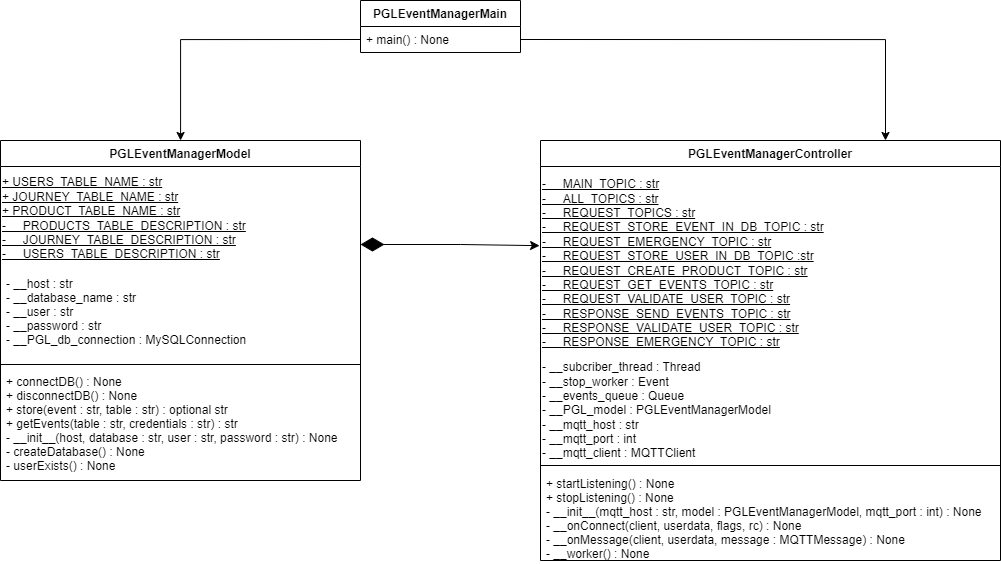

The diagram above was exported from draw.io. Its source (the exported page's mxGraphModel, read from the mxfile embedded in the PNG):
<mxGraphModel dx="1837" dy="968" grid="1" gridSize="10" guides="1" tooltips="1" connect="1" arrows="1" fold="1" page="1" pageScale="1" pageWidth="1169" pageHeight="827" math="0" shadow="0">
  <root>
    <mxCell id="0" />
    <mxCell id="1" parent="0" />
    <mxCell id="Up11QHEz_mWDlA6f3MHl-1" value="PGLEventManagerMain" style="swimlane;fontStyle=1;align=center;verticalAlign=top;childLayout=stackLayout;horizontal=1;startSize=26;horizontalStack=0;resizeParent=1;resizeParentMax=0;resizeLast=0;collapsible=1;marginBottom=0;" vertex="1" parent="1">
      <mxGeometry x="490" y="50" width="160" height="52" as="geometry" />
    </mxCell>
    <mxCell id="Up11QHEz_mWDlA6f3MHl-2" value="+ main() : None" style="text;strokeColor=none;fillColor=none;align=left;verticalAlign=top;spacingLeft=4;spacingRight=4;overflow=hidden;rotatable=0;points=[[0,0.5],[1,0.5]];portConstraint=eastwest;" vertex="1" parent="Up11QHEz_mWDlA6f3MHl-1">
      <mxGeometry y="26" width="160" height="26" as="geometry" />
    </mxCell>
    <mxCell id="Up11QHEz_mWDlA6f3MHl-5" value="PGLEventManagerModel" style="swimlane;fontStyle=1;align=center;verticalAlign=top;childLayout=stackLayout;horizontal=1;startSize=26;horizontalStack=0;resizeParent=1;resizeParentMax=0;resizeLast=0;collapsible=1;marginBottom=0;" vertex="1" parent="1">
      <mxGeometry x="130" y="190" width="360" height="340" as="geometry" />
    </mxCell>
    <mxCell id="Up11QHEz_mWDlA6f3MHl-16" value="&lt;u&gt;+ USERS_TABLE_NAME : str&lt;br style=&quot;border-color: var(--border-color); padding: 0px; margin: 0px;&quot;&gt;&lt;span style=&quot;&quot;&gt;+ JOURNEY_TABLE_NAME : str&lt;/span&gt;&lt;br style=&quot;border-color: var(--border-color); padding: 0px; margin: 0px;&quot;&gt;&lt;span style=&quot;&quot;&gt;+ PRODUCT_TABLE_NAME : str&lt;/span&gt;&lt;br style=&quot;border-color: var(--border-color); padding: 0px; margin: 0px;&quot;&gt;&lt;span style=&quot;&quot;&gt;-&amp;nbsp;__PRODUCTS_TABLE_DESCRIPTION : str&lt;/span&gt;&lt;br style=&quot;border-color: var(--border-color); padding: 0px; margin: 0px;&quot;&gt;&lt;span style=&quot;&quot;&gt;-&amp;nbsp;__JOURNEY_TABLE_DESCRIPTION : str&lt;/span&gt;&lt;br style=&quot;border-color: var(--border-color); padding: 0px; margin: 0px;&quot;&gt;&lt;/u&gt;&lt;div style=&quot;&quot;&gt;&lt;span style=&quot;background-color: initial;&quot;&gt;&lt;u&gt;-&amp;nbsp;__USERS_TABLE_DESCRIPTION : str&lt;/u&gt;&lt;/span&gt;&lt;/div&gt;" style="html=1;align=left;strokeColor=none;fillColor=none;" vertex="1" parent="Up11QHEz_mWDlA6f3MHl-5">
      <mxGeometry y="26" width="360" height="104" as="geometry" />
    </mxCell>
    <mxCell id="Up11QHEz_mWDlA6f3MHl-6" value="- __host : str&#10;- __database_name : str&#10;- __user : str&#10;- __password : str&#10;- __PGL_db_connection : MySQLConnection" style="text;strokeColor=none;fillColor=none;align=left;verticalAlign=top;spacingLeft=4;spacingRight=4;overflow=hidden;rotatable=0;points=[[0,0.5],[1,0.5]];portConstraint=eastwest;" vertex="1" parent="Up11QHEz_mWDlA6f3MHl-5">
      <mxGeometry y="130" width="360" height="90" as="geometry" />
    </mxCell>
    <mxCell id="Up11QHEz_mWDlA6f3MHl-7" value="" style="line;strokeWidth=1;fillColor=none;align=left;verticalAlign=middle;spacingTop=-1;spacingLeft=3;spacingRight=3;rotatable=0;labelPosition=right;points=[];portConstraint=eastwest;strokeColor=inherit;" vertex="1" parent="Up11QHEz_mWDlA6f3MHl-5">
      <mxGeometry y="220" width="360" height="8" as="geometry" />
    </mxCell>
    <mxCell id="Up11QHEz_mWDlA6f3MHl-8" value="+ connectDB() : None&#10;+ disconnectDB() : None&#10;+ store(event : str, table : str) : optional str&#10;+ getEvents(table : str, credentials : str) : str&#10;- __init__(host, database : str, user : str, password : str) : None&#10;- createDatabase() : None&#10;- userExists() : None&#10;&#10;" style="text;strokeColor=none;fillColor=none;align=left;verticalAlign=top;spacingLeft=4;spacingRight=4;overflow=hidden;rotatable=0;points=[[0,0.5],[1,0.5]];portConstraint=eastwest;" vertex="1" parent="Up11QHEz_mWDlA6f3MHl-5">
      <mxGeometry y="228" width="360" height="112" as="geometry" />
    </mxCell>
    <mxCell id="Up11QHEz_mWDlA6f3MHl-9" value="PGLEventManagerController" style="swimlane;fontStyle=1;align=center;verticalAlign=top;childLayout=stackLayout;horizontal=1;startSize=26;horizontalStack=0;resizeParent=1;resizeParentMax=0;resizeLast=0;collapsible=1;marginBottom=0;" vertex="1" parent="1">
      <mxGeometry x="670" y="190" width="460" height="420" as="geometry" />
    </mxCell>
    <mxCell id="Up11QHEz_mWDlA6f3MHl-17" value="&lt;div&gt;- __MAIN_TOPIC : str&lt;/div&gt;&lt;div&gt;- __ALL_TOPICS : str&lt;/div&gt;&lt;div&gt;- __REQUEST_TOPICS : str&lt;/div&gt;&lt;div&gt;&lt;div&gt;- __REQUEST_STORE_EVENT_IN_DB_TOPIC : str&lt;/div&gt;&lt;div&gt;- __REQUEST_EMERGENCY_TOPIC : str&lt;/div&gt;&lt;/div&gt;&lt;div&gt;&lt;div&gt;- __REQUEST_STORE_USER_IN_DB_TOPIC :str&lt;/div&gt;&lt;div&gt;- __REQUEST_CREATE_PRODUCT_TOPIC : str&lt;/div&gt;&lt;div&gt;- __REQUEST_GET_EVENTS_TOPIC : str&lt;/div&gt;&lt;div&gt;- __REQUEST_VALIDATE_USER_TOPIC : str&lt;/div&gt;&lt;div&gt;- __RESPONSE_SEND_EVENTS_TOPIC : str&lt;/div&gt;&lt;div&gt;- __RESPONSE_VALIDATE_USER_TOPIC : str&lt;/div&gt;&lt;div&gt;- __RESPONSE_EMERGENCY_TOPIC : str&lt;/div&gt;&lt;/div&gt;" style="html=1;strokeColor=none;fillColor=none;align=left;fontStyle=4" vertex="1" parent="Up11QHEz_mWDlA6f3MHl-9">
      <mxGeometry y="26" width="460" height="194" as="geometry" />
    </mxCell>
    <mxCell id="Up11QHEz_mWDlA6f3MHl-18" value="- __subcriber_thread : Thread&lt;br&gt;- __stop_worker : Event&lt;br&gt;- __events_queue : Queue&lt;br&gt;- __PGL_model : PGLEventManagerModel&lt;br&gt;- __mqtt_host : str&lt;br&gt;- __mqtt_port : int&lt;br&gt;- __mqtt_client : MQTTClient" style="html=1;strokeColor=none;fillColor=none;align=left;" vertex="1" parent="Up11QHEz_mWDlA6f3MHl-9">
      <mxGeometry y="220" width="460" height="100" as="geometry" />
    </mxCell>
    <mxCell id="Up11QHEz_mWDlA6f3MHl-11" value="" style="line;strokeWidth=1;fillColor=none;align=left;verticalAlign=middle;spacingTop=-1;spacingLeft=3;spacingRight=3;rotatable=0;labelPosition=right;points=[];portConstraint=eastwest;strokeColor=inherit;" vertex="1" parent="Up11QHEz_mWDlA6f3MHl-9">
      <mxGeometry y="320" width="460" as="geometry" />
    </mxCell>
    <mxCell id="Up11QHEz_mWDlA6f3MHl-19" value="" style="line;strokeWidth=1;html=1;perimeter=backbonePerimeter;points=[];outlineConnect=0;strokeColor=default;fillColor=none;" vertex="1" parent="Up11QHEz_mWDlA6f3MHl-9">
      <mxGeometry y="320" width="460" height="10" as="geometry" />
    </mxCell>
    <mxCell id="Up11QHEz_mWDlA6f3MHl-12" value="+ startListening() : None&#10;+ stopListening() : None&#10;- __init__(mqtt_host : str, model : PGLEventManagerModel, mqtt_port : int) : None&#10;- __onConnect(client, userdata, flags, rc) : None&#10;- __onMessage(client, userdata, message : MQTTMessage) : None&#10;- __worker() : None&#10;" style="text;strokeColor=none;fillColor=none;align=left;verticalAlign=top;spacingLeft=4;spacingRight=4;overflow=hidden;rotatable=0;points=[[0,0.5],[1,0.5]];portConstraint=eastwest;" vertex="1" parent="Up11QHEz_mWDlA6f3MHl-9">
      <mxGeometry y="330" width="460" height="90" as="geometry" />
    </mxCell>
    <mxCell id="Up11QHEz_mWDlA6f3MHl-13" style="edgeStyle=orthogonalEdgeStyle;rounded=0;orthogonalLoop=1;jettySize=auto;html=1;exitX=0;exitY=0.5;exitDx=0;exitDy=0;" edge="1" parent="1" source="Up11QHEz_mWDlA6f3MHl-2" target="Up11QHEz_mWDlA6f3MHl-5">
      <mxGeometry relative="1" as="geometry" />
    </mxCell>
    <mxCell id="Up11QHEz_mWDlA6f3MHl-14" style="edgeStyle=orthogonalEdgeStyle;rounded=0;orthogonalLoop=1;jettySize=auto;html=1;exitX=1;exitY=0.5;exitDx=0;exitDy=0;entryX=0.75;entryY=0;entryDx=0;entryDy=0;" edge="1" parent="1" source="Up11QHEz_mWDlA6f3MHl-2" target="Up11QHEz_mWDlA6f3MHl-9">
      <mxGeometry relative="1" as="geometry" />
    </mxCell>
    <mxCell id="Up11QHEz_mWDlA6f3MHl-20" style="edgeStyle=orthogonalEdgeStyle;rounded=0;orthogonalLoop=1;jettySize=auto;html=1;exitX=1;exitY=0.75;exitDx=0;exitDy=0;strokeWidth=1;startArrow=diamondThin;startFill=1;startSize=21;endSize=7;entryX=-0.002;entryY=0.408;entryDx=0;entryDy=0;entryPerimeter=0;" edge="1" parent="1" source="Up11QHEz_mWDlA6f3MHl-16" target="Up11QHEz_mWDlA6f3MHl-17">
      <mxGeometry relative="1" as="geometry">
        <mxPoint x="660" y="294" as="targetPoint" />
      </mxGeometry>
    </mxCell>
  </root>
</mxGraphModel>